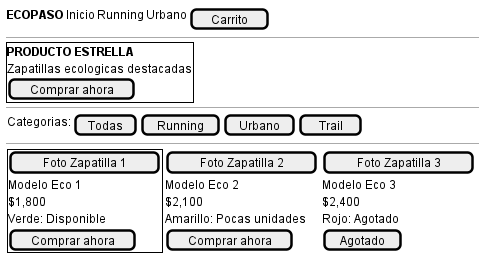

The diagram above was rendered by PlantUML. Its source (embedded in the PNG):
@startsalt
{
  {
    <b>ECOPASO</b> | Inicio | Running | Urbano | [ Carrito ]
  }
  --
  {+
    <b>PRODUCTO ESTRELLA</b>
    Zapatillas ecologicas destacadas
    [ Comprar ahora ]
  }
  --
  {
    Categorias: | [ Todas ] | [ Running ] | [ Urbano ] | [ Trail ]
  }
  --
  {
    {+
      [ Foto Zapatilla 1 ]
      Modelo Eco 1
      $1,800
      Verde: Disponible
      [ Comprar ahora ]
    } | {
      [ Foto Zapatilla 2 ]
      Modelo Eco 2
      $2,100
      Amarillo: Pocas unidades
      [ Comprar ahora ]
    } | {
      [ Foto Zapatilla 3 ]
      Modelo Eco 3
      $2,400
      Rojo: Agotado
      [ Agotado ]
    }
  }
}
@endsalt